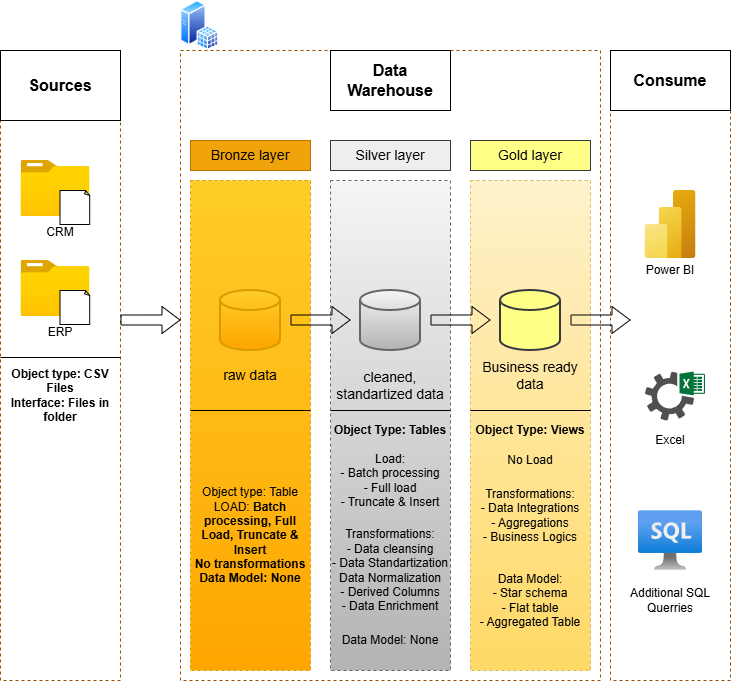

The diagram above was exported from draw.io. Its source (the exported page's mxGraphModel, read from the mxfile embedded in the PNG):
<mxGraphModel dx="1426" dy="777" grid="1" gridSize="10" guides="1" tooltips="1" connect="1" arrows="1" fold="1" page="1" pageScale="1" pageWidth="827" pageHeight="1169" background="none" math="0" shadow="0">
  <root>
    <mxCell id="0" />
    <mxCell id="1" parent="0" />
    <mxCell id="fLZDU3ZQgW7-4O-APnmX-1" parent="1" style="rounded=0;whiteSpace=wrap;html=1;fillColor=none;dashed=1;strokeColor=#994C00;" value="" vertex="1">
      <mxGeometry height="630" width="120" x="70" y="90" as="geometry" />
    </mxCell>
    <mxCell id="fLZDU3ZQgW7-4O-APnmX-2" parent="1" style="rounded=0;whiteSpace=wrap;html=1;strokeColor=default;fillColor=none;" value="&lt;font style=&quot;font-size: 16px;&quot;&gt;&lt;b&gt;Sources&lt;/b&gt;&lt;/font&gt;" vertex="1">
      <mxGeometry height="70" width="120" x="70" y="90" as="geometry" />
    </mxCell>
    <mxCell id="fLZDU3ZQgW7-4O-APnmX-3" parent="1" style="rounded=0;whiteSpace=wrap;html=1;fillColor=none;dashed=1;strokeColor=#994C00;" value="" vertex="1">
      <mxGeometry height="630" width="420" x="250" y="90" as="geometry" />
    </mxCell>
    <mxCell id="fLZDU3ZQgW7-4O-APnmX-4" parent="1" style="rounded=0;whiteSpace=wrap;html=1;fillColor=none;dashed=1;strokeColor=#994C00;" value="" vertex="1">
      <mxGeometry height="630" width="120" x="680" y="90" as="geometry" />
    </mxCell>
    <mxCell id="fLZDU3ZQgW7-4O-APnmX-5" parent="1" style="rounded=0;whiteSpace=wrap;html=1;strokeColor=default;fillColor=none;" value="&lt;font style=&quot;font-size: 16px;&quot;&gt;&lt;b&gt;Data Warehouse&lt;/b&gt;&lt;/font&gt;" vertex="1">
      <mxGeometry height="60" width="120" x="400" y="90" as="geometry" />
    </mxCell>
    <mxCell id="fLZDU3ZQgW7-4O-APnmX-6" parent="1" style="rounded=0;whiteSpace=wrap;html=1;strokeColor=default;fillColor=none;" value="&lt;font style=&quot;font-size: 16px;&quot;&gt;&lt;b&gt;Consume&lt;/b&gt;&lt;/font&gt;" vertex="1">
      <mxGeometry height="60" width="120" x="680" y="90" as="geometry" />
    </mxCell>
    <mxCell id="fLZDU3ZQgW7-4O-APnmX-7" parent="1" style="rounded=0;whiteSpace=wrap;html=1;fillColor=#f0a30a;fontColor=#000000;strokeColor=#BD7000;" value="&lt;font style=&quot;font-size: 14px;&quot;&gt;Bronze layer&lt;/font&gt;" vertex="1">
      <mxGeometry height="30" width="120" x="260" y="180" as="geometry" />
    </mxCell>
    <mxCell id="fLZDU3ZQgW7-4O-APnmX-8" parent="1" style="rounded=0;whiteSpace=wrap;html=1;fillColor=#ffcd28;dashed=1;strokeColor=#d79b00;gradientColor=#ffa500;" value="" vertex="1">
      <mxGeometry height="490" width="120" x="260" y="220" as="geometry" />
    </mxCell>
    <mxCell id="fLZDU3ZQgW7-4O-APnmX-9" parent="1" style="rounded=0;whiteSpace=wrap;html=1;fillColor=#eeeeee;strokeColor=#36393d;" value="&lt;font style=&quot;font-size: 14px;&quot;&gt;Silver layer&lt;/font&gt;" vertex="1">
      <mxGeometry height="30" width="120" x="400" y="180" as="geometry" />
    </mxCell>
    <mxCell id="fLZDU3ZQgW7-4O-APnmX-10" parent="1" style="rounded=0;whiteSpace=wrap;html=1;fillColor=#f5f5f5;dashed=1;strokeColor=#666666;gradientColor=#b3b3b3;" value="" vertex="1">
      <mxGeometry height="490" width="120" x="400" y="220" as="geometry" />
    </mxCell>
    <mxCell id="fLZDU3ZQgW7-4O-APnmX-14" parent="1" style="rounded=0;whiteSpace=wrap;html=1;fillColor=#ffff88;strokeColor=#36393d;" value="&lt;font style=&quot;font-size: 14px;&quot;&gt;Gold layer&lt;/font&gt;" vertex="1">
      <mxGeometry height="30" width="120" x="540" y="180" as="geometry" />
    </mxCell>
    <mxCell id="fLZDU3ZQgW7-4O-APnmX-15" parent="1" style="rounded=0;whiteSpace=wrap;html=1;fillColor=#fff2cc;dashed=1;strokeColor=#d6b656;gradientColor=#ffd966;" value="" vertex="1">
      <mxGeometry height="490" width="120" x="540" y="220" as="geometry" />
    </mxCell>
    <mxCell id="fLZDU3ZQgW7-4O-APnmX-17" parent="1" style="image;aspect=fixed;html=1;points=[];align=center;fontSize=12;image=img/lib/azure2/general/Folder_Blank.svg;" value="" vertex="1">
      <mxGeometry height="56.00000000000001" width="69" x="90.5" y="200" as="geometry" />
    </mxCell>
    <mxCell id="fLZDU3ZQgW7-4O-APnmX-18" parent="1" style="whiteSpace=wrap;html=1;shape=mxgraph.basic.document" value="" vertex="1">
      <mxGeometry height="34" width="30" x="129.5" y="230" as="geometry" />
    </mxCell>
    <mxCell id="fLZDU3ZQgW7-4O-APnmX-19" parent="1" style="rounded=0;whiteSpace=wrap;html=1;strokeColor=none;fillColor=none;" value="CRM" vertex="1">
      <mxGeometry height="16" width="120" x="70" y="264" as="geometry" />
    </mxCell>
    <mxCell id="fLZDU3ZQgW7-4O-APnmX-20" parent="1" style="image;aspect=fixed;html=1;points=[];align=center;fontSize=12;image=img/lib/azure2/general/Folder_Blank.svg;" value="" vertex="1">
      <mxGeometry height="56.00000000000001" width="69" x="90.5" y="300" as="geometry" />
    </mxCell>
    <mxCell id="fLZDU3ZQgW7-4O-APnmX-21" parent="1" style="rounded=0;whiteSpace=wrap;html=1;strokeColor=none;fillColor=none;" value="ERP" vertex="1">
      <mxGeometry height="16" width="120" x="70" y="364" as="geometry" />
    </mxCell>
    <mxCell id="fLZDU3ZQgW7-4O-APnmX-22" parent="1" style="whiteSpace=wrap;html=1;shape=mxgraph.basic.document" value="" vertex="1">
      <mxGeometry height="34" width="30" x="129.5" y="330" as="geometry" />
    </mxCell>
    <mxCell id="fLZDU3ZQgW7-4O-APnmX-23" parent="1" style="rounded=0;whiteSpace=wrap;html=1;strokeColor=none;fillColor=none;" value="&lt;b&gt;Object type: CSV Files&lt;/b&gt;&lt;div&gt;&lt;b&gt;Interface: Files in folder&lt;/b&gt;&lt;/div&gt;" vertex="1">
      <mxGeometry height="70" width="120" x="70" y="400" as="geometry" />
    </mxCell>
    <mxCell id="fLZDU3ZQgW7-4O-APnmX-24" edge="1" parent="1" style="endArrow=none;html=1;rounded=0;" target="fLZDU3ZQgW7-4O-APnmX-1" value="">
      <mxGeometry height="50" relative="1" width="50" as="geometry">
        <Array as="points">
          <mxPoint x="190" y="397" />
        </Array>
        <mxPoint x="70" y="397" as="sourcePoint" />
        <mxPoint x="120" y="347" as="targetPoint" />
      </mxGeometry>
    </mxCell>
    <mxCell id="fLZDU3ZQgW7-4O-APnmX-26" parent="1" style="strokeWidth=2;html=1;shape=mxgraph.flowchart.database;whiteSpace=wrap;fillColor=#ffcd28;gradientColor=#ffa500;strokeColor=#d79b00;" value="" vertex="1">
      <mxGeometry height="60" width="60" x="290" y="330" as="geometry" />
    </mxCell>
    <mxCell id="fLZDU3ZQgW7-4O-APnmX-27" parent="1" style="strokeWidth=2;html=1;shape=mxgraph.flowchart.database;whiteSpace=wrap;fillColor=#ffff88;strokeColor=#36393d;" value="" vertex="1">
      <mxGeometry height="60" width="60" x="570" y="330" as="geometry" />
    </mxCell>
    <mxCell id="fLZDU3ZQgW7-4O-APnmX-28" parent="1" style="strokeWidth=2;html=1;shape=mxgraph.flowchart.database;whiteSpace=wrap;fillColor=#f5f5f5;gradientColor=#b3b3b3;strokeColor=#666666;" value="" vertex="1">
      <mxGeometry height="60" width="60" x="430" y="330" as="geometry" />
    </mxCell>
    <mxCell id="fLZDU3ZQgW7-4O-APnmX-29" edge="1" parent="1" style="shape=flexArrow;endArrow=classic;html=1;rounded=0;exitX=1;exitY=0.5;exitDx=0;exitDy=0;exitPerimeter=0;endWidth=16;endSize=5.67;" value="">
      <mxGeometry height="50" relative="1" width="50" as="geometry">
        <mxPoint x="360" y="359.5" as="sourcePoint" />
        <mxPoint x="420" y="359.5" as="targetPoint" />
      </mxGeometry>
    </mxCell>
    <mxCell id="fLZDU3ZQgW7-4O-APnmX-32" edge="1" parent="1" style="shape=flexArrow;endArrow=classic;html=1;rounded=0;exitX=1;exitY=0.5;exitDx=0;exitDy=0;exitPerimeter=0;endWidth=16;endSize=5.67;" value="">
      <mxGeometry height="50" relative="1" width="50" as="geometry">
        <mxPoint x="190" y="359.5" as="sourcePoint" />
        <mxPoint x="250" y="359.5" as="targetPoint" />
      </mxGeometry>
    </mxCell>
    <mxCell id="fLZDU3ZQgW7-4O-APnmX-33" edge="1" parent="1" style="shape=flexArrow;endArrow=classic;html=1;rounded=0;exitX=1;exitY=0.5;exitDx=0;exitDy=0;exitPerimeter=0;endWidth=16;endSize=5.67;" value="">
      <mxGeometry height="50" relative="1" width="50" as="geometry">
        <mxPoint x="500" y="359.5" as="sourcePoint" />
        <mxPoint x="560" y="359.5" as="targetPoint" />
      </mxGeometry>
    </mxCell>
    <mxCell id="fLZDU3ZQgW7-4O-APnmX-35" edge="1" parent="1" style="shape=flexArrow;endArrow=classic;html=1;rounded=0;exitX=1;exitY=0.5;exitDx=0;exitDy=0;exitPerimeter=0;endWidth=16;endSize=5.67;" value="">
      <mxGeometry height="50" relative="1" width="50" as="geometry">
        <mxPoint x="640" y="359.5" as="sourcePoint" />
        <mxPoint x="700" y="359.5" as="targetPoint" />
      </mxGeometry>
    </mxCell>
    <mxCell id="fLZDU3ZQgW7-4O-APnmX-36" parent="1" style="rounded=0;whiteSpace=wrap;html=1;strokeColor=none;fillColor=none;" value="&lt;font style=&quot;font-size: 14px;&quot;&gt;raw data&lt;/font&gt;" vertex="1">
      <mxGeometry height="30" width="120" x="260" y="400" as="geometry" />
    </mxCell>
    <mxCell id="fLZDU3ZQgW7-4O-APnmX-37" parent="1" style="rounded=0;whiteSpace=wrap;html=1;strokeColor=none;fillColor=none;" value="&lt;font style=&quot;font-size: 14px;&quot;&gt;cleaned, standartized data&lt;/font&gt;" vertex="1">
      <mxGeometry height="30" width="120" x="400" y="410" as="geometry" />
    </mxCell>
    <mxCell id="fLZDU3ZQgW7-4O-APnmX-38" parent="1" style="rounded=0;whiteSpace=wrap;html=1;strokeColor=none;fillColor=none;" value="&lt;font style=&quot;font-size: 14px;&quot;&gt;Business ready data&lt;/font&gt;" vertex="1">
      <mxGeometry height="30" width="120" x="540" y="400" as="geometry" />
    </mxCell>
    <mxCell id="fLZDU3ZQgW7-4O-APnmX-39" edge="1" parent="1" style="endArrow=none;html=1;rounded=0;" value="">
      <mxGeometry height="50" relative="1" width="50" as="geometry">
        <mxPoint x="260" y="450" as="sourcePoint" />
        <mxPoint x="380" y="450" as="targetPoint" />
      </mxGeometry>
    </mxCell>
    <mxCell id="fLZDU3ZQgW7-4O-APnmX-42" parent="1" style="rounded=0;whiteSpace=wrap;html=1;strokeColor=none;fillColor=none;" value="Object type: Table&lt;div&gt;LOAD:&amp;nbsp;&lt;b style=&quot;background-color: transparent; color: light-dark(rgb(0, 0, 0), rgb(255, 255, 255));&quot;&gt;Batch processing,&amp;nbsp;&lt;/b&gt;&lt;b style=&quot;background-color: transparent; color: light-dark(rgb(0, 0, 0), rgb(255, 255, 255));&quot;&gt;Full Load,&amp;nbsp;&lt;/b&gt;&lt;b style=&quot;background-color: transparent; color: light-dark(rgb(0, 0, 0), rgb(255, 255, 255));&quot;&gt;Truncate &amp;amp; Insert&lt;/b&gt;&lt;/div&gt;&lt;div&gt;&lt;b style=&quot;background-color: transparent; color: light-dark(rgb(0, 0, 0), rgb(255, 255, 255));&quot;&gt;No transformations&lt;/b&gt;&lt;/div&gt;&lt;div&gt;&lt;b&gt;Data Model: None&lt;/b&gt;&lt;/div&gt;" vertex="1">
      <mxGeometry height="250" width="120" x="260" y="450" as="geometry" />
    </mxCell>
    <mxCell id="fLZDU3ZQgW7-4O-APnmX-43" parent="1" style="rounded=0;whiteSpace=wrap;html=1;strokeColor=none;fillColor=none;" value="&lt;b&gt;Object Type: Tables&lt;/b&gt;" vertex="1">
      <mxGeometry height="20" width="120" x="400" y="460" as="geometry" />
    </mxCell>
    <mxCell id="fLZDU3ZQgW7-4O-APnmX-44" edge="1" parent="1" style="endArrow=none;html=1;rounded=0;" value="">
      <mxGeometry height="50" relative="1" width="50" as="geometry">
        <mxPoint x="400" y="450" as="sourcePoint" />
        <mxPoint x="520" y="450" as="targetPoint" />
      </mxGeometry>
    </mxCell>
    <mxCell id="fLZDU3ZQgW7-4O-APnmX-45" edge="1" parent="1" style="endArrow=none;html=1;rounded=0;" value="">
      <mxGeometry height="50" relative="1" width="50" as="geometry">
        <mxPoint x="540" y="450" as="sourcePoint" />
        <mxPoint x="660" y="450" as="targetPoint" />
      </mxGeometry>
    </mxCell>
    <mxCell id="fLZDU3ZQgW7-4O-APnmX-46" parent="1" style="rounded=0;whiteSpace=wrap;html=1;strokeColor=none;fillColor=none;" value="Load:&lt;div&gt;- Batch processing&lt;/div&gt;&lt;div&gt;- Full load&lt;/div&gt;&lt;div&gt;- Truncate &amp;amp; Insert&lt;/div&gt;" vertex="1">
      <mxGeometry height="60" width="120" x="400" y="490" as="geometry" />
    </mxCell>
    <mxCell id="fLZDU3ZQgW7-4O-APnmX-49" parent="1" style="rounded=0;whiteSpace=wrap;html=1;strokeColor=none;fillColor=none;" value="Transformations:&lt;div&gt;- Data cleansing&lt;/div&gt;&lt;div&gt;- Data Standartization&lt;/div&gt;&lt;div&gt;Data Normalization&lt;/div&gt;&lt;div&gt;- Derived Columns&lt;/div&gt;&lt;div&gt;- Data Enrichment&lt;/div&gt;" vertex="1">
      <mxGeometry height="120" width="120" x="400" y="550" as="geometry" />
    </mxCell>
    <mxCell id="fLZDU3ZQgW7-4O-APnmX-50" parent="1" style="rounded=0;whiteSpace=wrap;html=1;strokeColor=none;fillColor=none;" value="Data Model: None" vertex="1">
      <mxGeometry height="20" width="120" x="400" y="670" as="geometry" />
    </mxCell>
    <mxCell id="fLZDU3ZQgW7-4O-APnmX-51" parent="1" style="rounded=0;whiteSpace=wrap;html=1;strokeColor=none;fillColor=none;" value="&lt;b&gt;Object Type: Views&lt;/b&gt;" vertex="1">
      <mxGeometry height="20" width="120" x="540" y="460" as="geometry" />
    </mxCell>
    <mxCell id="fLZDU3ZQgW7-4O-APnmX-52" parent="1" style="rounded=0;whiteSpace=wrap;html=1;strokeColor=none;fillColor=none;" value="No Load" vertex="1">
      <mxGeometry height="20" width="120" x="540" y="490" as="geometry" />
    </mxCell>
    <mxCell id="fLZDU3ZQgW7-4O-APnmX-53" parent="1" style="rounded=0;whiteSpace=wrap;html=1;strokeColor=none;fillColor=none;" value="Transformations:&lt;div&gt;- Data Integrations&lt;/div&gt;&lt;div&gt;- Aggregations&lt;/div&gt;&lt;div&gt;- Business Logics&lt;/div&gt;" vertex="1">
      <mxGeometry height="70" width="120" x="540" y="520" as="geometry" />
    </mxCell>
    <mxCell id="fLZDU3ZQgW7-4O-APnmX-54" parent="1" style="rounded=0;whiteSpace=wrap;html=1;strokeColor=none;fillColor=none;" value="Data Model:&lt;div&gt;- Star schema&lt;/div&gt;&lt;div&gt;- Flat table&lt;/div&gt;&lt;div&gt;- Aggregated Table&lt;/div&gt;" vertex="1">
      <mxGeometry height="80" width="120" x="540" y="600" as="geometry" />
    </mxCell>
    <mxCell id="fLZDU3ZQgW7-4O-APnmX-55" parent="1" style="image;aspect=fixed;html=1;points=[];align=center;fontSize=12;image=img/lib/azure2/analytics/Power_BI_Embedded.svg;" value="" vertex="1">
      <mxGeometry height="68" width="51" x="714.5" y="230" as="geometry" />
    </mxCell>
    <mxCell id="fLZDU3ZQgW7-4O-APnmX-57" parent="1" style="sketch=0;pointerEvents=1;shadow=0;dashed=0;html=1;strokeColor=none;fillColor=#505050;labelPosition=center;verticalLabelPosition=bottom;verticalAlign=top;outlineConnect=0;align=center;shape=mxgraph.office.services.excel_services;" value="" vertex="1">
      <mxGeometry height="49" width="60" x="714.5" y="411" as="geometry" />
    </mxCell>
    <mxCell id="fLZDU3ZQgW7-4O-APnmX-58" parent="1" style="image;aspect=fixed;html=1;points=[];align=center;fontSize=12;image=img/lib/azure2/databases/Azure_SQL_VM.svg;" value="" vertex="1">
      <mxGeometry height="60" width="64" x="708" y="550" as="geometry" />
    </mxCell>
    <mxCell id="fLZDU3ZQgW7-4O-APnmX-59" parent="1" style="rounded=0;whiteSpace=wrap;html=1;strokeColor=none;fillColor=none;" value="Power BI" vertex="1">
      <mxGeometry height="20" width="120" x="680" y="300" as="geometry" />
    </mxCell>
    <mxCell id="fLZDU3ZQgW7-4O-APnmX-60" parent="1" style="rounded=0;whiteSpace=wrap;html=1;strokeColor=none;fillColor=none;" value="Excel" vertex="1">
      <mxGeometry height="20" width="120" x="680" y="470" as="geometry" />
    </mxCell>
    <mxCell id="fLZDU3ZQgW7-4O-APnmX-61" parent="1" style="rounded=0;whiteSpace=wrap;html=1;strokeColor=none;fillColor=none;" value="Additional SQL Querries" vertex="1">
      <mxGeometry height="20" width="120" x="680" y="630" as="geometry" />
    </mxCell>
    <mxCell id="fLZDU3ZQgW7-4O-APnmX-62" parent="1" style="image;aspect=fixed;perimeter=ellipsePerimeter;html=1;align=center;shadow=0;dashed=0;spacingTop=3;image=img/lib/active_directory/sql_server.svg;" value="" vertex="1">
      <mxGeometry height="50" width="38.5" x="250" y="40" as="geometry" />
    </mxCell>
  </root>
</mxGraphModel>